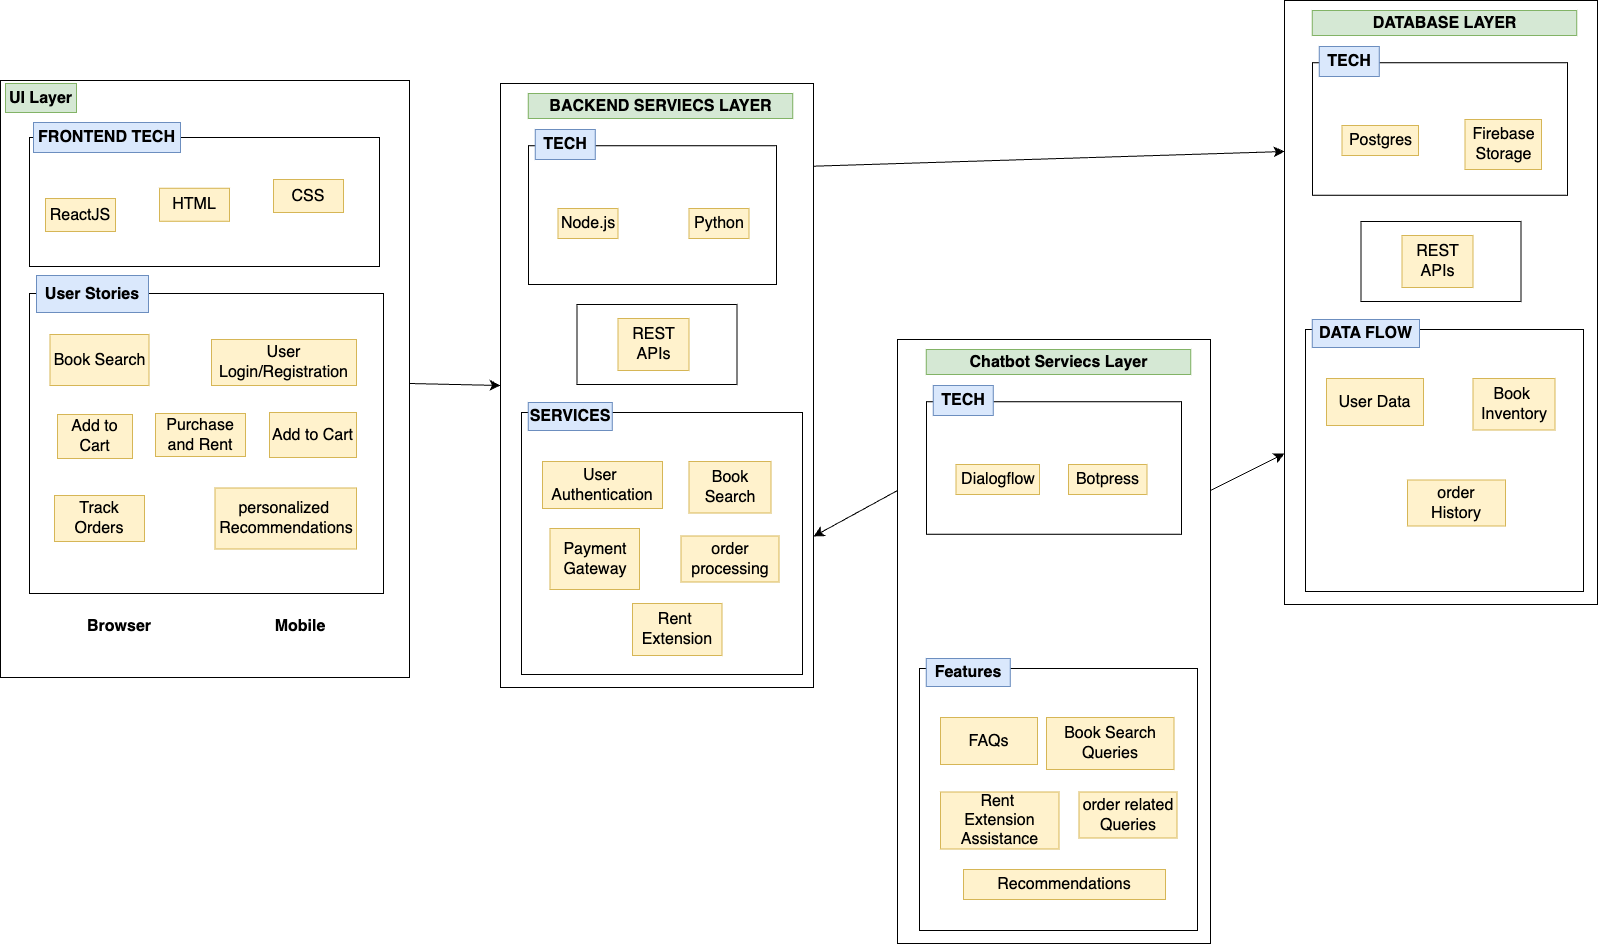

The diagram above was exported from draw.io. Its source (the exported page's mxGraphModel, read from the mxfile embedded in the PNG):
<mxGraphModel dx="2196" dy="2796" grid="0" gridSize="10" guides="1" tooltips="1" connect="1" arrows="1" fold="1" page="0" pageScale="1" pageWidth="850" pageHeight="1100" math="0" shadow="0">
  <root>
    <mxCell id="0" />
    <mxCell id="1" parent="0" />
    <mxCell id="ziYnFykHDo3RUlw-aayU-23" value="" style="edgeStyle=none;curved=1;rounded=0;orthogonalLoop=1;jettySize=auto;html=1;fontSize=12;startSize=8;endSize=8;entryX=0;entryY=0.5;entryDx=0;entryDy=0;" edge="1" parent="1" source="ziYnFykHDo3RUlw-aayU-1" target="ziYnFykHDo3RUlw-aayU-24">
      <mxGeometry relative="1" as="geometry">
        <mxPoint x="519" y="265" as="targetPoint" />
      </mxGeometry>
    </mxCell>
    <mxCell id="ziYnFykHDo3RUlw-aayU-1" value="" style="rounded=0;whiteSpace=wrap;html=1;" vertex="1" parent="1">
      <mxGeometry x="-69" y="-34" width="409" height="597" as="geometry" />
    </mxCell>
    <mxCell id="ziYnFykHDo3RUlw-aayU-2" value="" style="rounded=0;whiteSpace=wrap;html=1;" vertex="1" parent="1">
      <mxGeometry x="-40" y="23" width="350" height="129" as="geometry" />
    </mxCell>
    <mxCell id="ziYnFykHDo3RUlw-aayU-3" value="ReactJS" style="text;strokeColor=#d6b656;fillColor=#fff2cc;html=1;align=center;verticalAlign=middle;whiteSpace=wrap;rounded=0;fontSize=16;rotation=0;" vertex="1" parent="1">
      <mxGeometry x="-24" y="84" width="70" height="33" as="geometry" />
    </mxCell>
    <mxCell id="ziYnFykHDo3RUlw-aayU-4" value="HTML" style="text;strokeColor=#d6b656;fillColor=#fff2cc;html=1;align=center;verticalAlign=middle;whiteSpace=wrap;rounded=0;fontSize=16;" vertex="1" parent="1">
      <mxGeometry x="90" y="73.75" width="70" height="33" as="geometry" />
    </mxCell>
    <mxCell id="ziYnFykHDo3RUlw-aayU-5" value="CSS" style="text;strokeColor=#d6b656;fillColor=#fff2cc;html=1;align=center;verticalAlign=middle;whiteSpace=wrap;rounded=0;fontSize=16;" vertex="1" parent="1">
      <mxGeometry x="204" y="65" width="70" height="33" as="geometry" />
    </mxCell>
    <mxCell id="ziYnFykHDo3RUlw-aayU-6" value="FRONTEND TECH" style="text;strokeColor=#6c8ebf;fillColor=#dae8fc;html=1;align=center;verticalAlign=middle;whiteSpace=wrap;rounded=0;fontSize=16;fontStyle=1" vertex="1" parent="1">
      <mxGeometry x="-36" y="8" width="147" height="30" as="geometry" />
    </mxCell>
    <mxCell id="ziYnFykHDo3RUlw-aayU-7" value="UI Layer" style="text;strokeColor=#82b366;fillColor=#d5e8d4;html=1;align=center;verticalAlign=middle;whiteSpace=wrap;rounded=0;fontSize=16;fontStyle=1" vertex="1" parent="1">
      <mxGeometry x="-64" y="-31" width="71" height="29" as="geometry" />
    </mxCell>
    <mxCell id="ziYnFykHDo3RUlw-aayU-8" value="" style="rounded=0;whiteSpace=wrap;html=1;" vertex="1" parent="1">
      <mxGeometry x="-40" y="179" width="354" height="300" as="geometry" />
    </mxCell>
    <mxCell id="ziYnFykHDo3RUlw-aayU-9" value="Browser" style="text;strokeColor=none;fillColor=none;html=1;align=center;verticalAlign=middle;whiteSpace=wrap;rounded=0;fontSize=16;fontStyle=1" vertex="1" parent="1">
      <mxGeometry x="19.5" y="497" width="60" height="30" as="geometry" />
    </mxCell>
    <mxCell id="ziYnFykHDo3RUlw-aayU-10" value="Mobile" style="text;strokeColor=none;fillColor=none;html=1;align=center;verticalAlign=middle;whiteSpace=wrap;rounded=0;fontSize=16;fontStyle=1" vertex="1" parent="1">
      <mxGeometry x="201" y="497" width="60" height="30" as="geometry" />
    </mxCell>
    <mxCell id="ziYnFykHDo3RUlw-aayU-11" value="Book Search" style="text;strokeColor=#d6b656;fillColor=#fff2cc;html=1;align=center;verticalAlign=middle;whiteSpace=wrap;rounded=0;fontSize=16;" vertex="1" parent="1">
      <mxGeometry x="-19.5" y="220" width="99" height="51" as="geometry" />
    </mxCell>
    <mxCell id="ziYnFykHDo3RUlw-aayU-12" value="User Stories" style="text;strokeColor=#6c8ebf;fillColor=#dae8fc;html=1;align=center;verticalAlign=middle;whiteSpace=wrap;rounded=0;fontSize=16;fontStyle=1" vertex="1" parent="1">
      <mxGeometry x="-33" y="161" width="112" height="37" as="geometry" />
    </mxCell>
    <mxCell id="ziYnFykHDo3RUlw-aayU-13" value="User Login/Registration" style="text;strokeColor=#d6b656;fillColor=#fff2cc;html=1;align=center;verticalAlign=middle;whiteSpace=wrap;rounded=0;fontSize=16;" vertex="1" parent="1">
      <mxGeometry x="142" y="225" width="145" height="46" as="geometry" />
    </mxCell>
    <mxCell id="ziYnFykHDo3RUlw-aayU-16" value="Add to Cart" style="text;strokeColor=#d6b656;fillColor=#fff2cc;html=1;align=center;verticalAlign=middle;whiteSpace=wrap;rounded=0;fontSize=16;" vertex="1" parent="1">
      <mxGeometry x="-12" y="300" width="75" height="44" as="geometry" />
    </mxCell>
    <mxCell id="ziYnFykHDo3RUlw-aayU-17" value="Purchase and Rent" style="text;strokeColor=#d6b656;fillColor=#fff2cc;html=1;align=center;verticalAlign=middle;whiteSpace=wrap;rounded=0;fontSize=16;" vertex="1" parent="1">
      <mxGeometry x="86" y="299" width="90" height="43" as="geometry" />
    </mxCell>
    <mxCell id="ziYnFykHDo3RUlw-aayU-18" value="Add to Cart" style="text;strokeColor=#d6b656;fillColor=#fff2cc;html=1;align=center;verticalAlign=middle;whiteSpace=wrap;rounded=0;fontSize=16;" vertex="1" parent="1">
      <mxGeometry x="200" y="298" width="87" height="45" as="geometry" />
    </mxCell>
    <mxCell id="ziYnFykHDo3RUlw-aayU-19" value="Track Orders" style="text;strokeColor=#d6b656;fillColor=#fff2cc;html=1;align=center;verticalAlign=middle;whiteSpace=wrap;rounded=0;fontSize=16;" vertex="1" parent="1">
      <mxGeometry x="-15" y="381" width="90" height="46" as="geometry" />
    </mxCell>
    <mxCell id="ziYnFykHDo3RUlw-aayU-20" value="personalized&amp;nbsp;&lt;div&gt;Recommendations&lt;/div&gt;" style="text;strokeColor=#d6b656;fillColor=#fff2cc;html=1;align=center;verticalAlign=middle;whiteSpace=wrap;rounded=0;fontSize=16;" vertex="1" parent="1">
      <mxGeometry x="145.5" y="373.5" width="141.5" height="61" as="geometry" />
    </mxCell>
    <mxCell id="ziYnFykHDo3RUlw-aayU-57" style="edgeStyle=none;curved=1;rounded=0;orthogonalLoop=1;jettySize=auto;html=1;exitX=0.995;exitY=0.137;exitDx=0;exitDy=0;entryX=0;entryY=0.25;entryDx=0;entryDy=0;fontSize=12;startSize=8;endSize=8;exitPerimeter=0;" edge="1" parent="1" source="ziYnFykHDo3RUlw-aayU-24" target="ziYnFykHDo3RUlw-aayU-42">
      <mxGeometry relative="1" as="geometry" />
    </mxCell>
    <mxCell id="ziYnFykHDo3RUlw-aayU-24" value="" style="rounded=0;whiteSpace=wrap;html=1;" vertex="1" parent="1">
      <mxGeometry x="431" y="-31" width="313" height="604" as="geometry" />
    </mxCell>
    <mxCell id="ziYnFykHDo3RUlw-aayU-25" value="" style="rounded=0;whiteSpace=wrap;html=1;" vertex="1" parent="1">
      <mxGeometry x="459" y="31.25" width="248" height="138.75" as="geometry" />
    </mxCell>
    <mxCell id="ziYnFykHDo3RUlw-aayU-26" value="" style="rounded=0;whiteSpace=wrap;html=1;" vertex="1" parent="1">
      <mxGeometry x="507.5" y="190" width="160" height="80" as="geometry" />
    </mxCell>
    <mxCell id="ziYnFykHDo3RUlw-aayU-28" value="" style="rounded=0;whiteSpace=wrap;html=1;" vertex="1" parent="1">
      <mxGeometry x="452" y="298" width="281" height="262" as="geometry" />
    </mxCell>
    <mxCell id="ziYnFykHDo3RUlw-aayU-29" value="BACKEND SERVIECS LAYER" style="text;strokeColor=#82b366;fillColor=#d5e8d4;html=1;align=center;verticalAlign=middle;whiteSpace=wrap;rounded=0;fontSize=16;fontStyle=1" vertex="1" parent="1">
      <mxGeometry x="458.75" y="-21" width="264.5" height="25" as="geometry" />
    </mxCell>
    <mxCell id="ziYnFykHDo3RUlw-aayU-30" value="TECH" style="text;strokeColor=#6c8ebf;fillColor=#dae8fc;html=1;align=center;verticalAlign=middle;whiteSpace=wrap;rounded=0;fontSize=16;fontStyle=1" vertex="1" parent="1">
      <mxGeometry x="465.75" y="15" width="60" height="30" as="geometry" />
    </mxCell>
    <mxCell id="ziYnFykHDo3RUlw-aayU-31" value="Node.js" style="text;strokeColor=#d6b656;fillColor=#fff2cc;html=1;align=center;verticalAlign=middle;whiteSpace=wrap;rounded=0;fontSize=16;" vertex="1" parent="1">
      <mxGeometry x="488.5" y="94" width="60" height="30" as="geometry" />
    </mxCell>
    <mxCell id="ziYnFykHDo3RUlw-aayU-32" value="Python" style="text;strokeColor=#d6b656;fillColor=#fff2cc;html=1;align=center;verticalAlign=middle;whiteSpace=wrap;rounded=0;fontSize=16;" vertex="1" parent="1">
      <mxGeometry x="619.5" y="94" width="60" height="30" as="geometry" />
    </mxCell>
    <mxCell id="ziYnFykHDo3RUlw-aayU-33" value="REST APIs" style="text;strokeColor=#d6b656;fillColor=#fff2cc;html=1;align=center;verticalAlign=middle;whiteSpace=wrap;rounded=0;fontSize=16;" vertex="1" parent="1">
      <mxGeometry x="548.5" y="204" width="71" height="52" as="geometry" />
    </mxCell>
    <mxCell id="ziYnFykHDo3RUlw-aayU-34" value="SERVICES" style="text;strokeColor=#6c8ebf;fillColor=#dae8fc;html=1;align=center;verticalAlign=middle;whiteSpace=wrap;rounded=0;fontSize=16;fontStyle=1" vertex="1" parent="1">
      <mxGeometry x="458.75" y="288" width="84" height="28" as="geometry" />
    </mxCell>
    <mxCell id="ziYnFykHDo3RUlw-aayU-35" value="User&amp;nbsp;&lt;div&gt;Authentication&lt;/div&gt;" style="text;strokeColor=#d6b656;fillColor=#fff2cc;html=1;align=center;verticalAlign=middle;whiteSpace=wrap;rounded=0;fontSize=16;" vertex="1" parent="1">
      <mxGeometry x="473" y="347" width="120" height="47" as="geometry" />
    </mxCell>
    <mxCell id="ziYnFykHDo3RUlw-aayU-36" value="Book Search" style="text;strokeColor=#d6b656;fillColor=#fff2cc;html=1;align=center;verticalAlign=middle;whiteSpace=wrap;rounded=0;fontSize=16;" vertex="1" parent="1">
      <mxGeometry x="619.5" y="347" width="82" height="51.5" as="geometry" />
    </mxCell>
    <mxCell id="ziYnFykHDo3RUlw-aayU-37" value="Payment&lt;div&gt;Gateway&lt;/div&gt;" style="text;strokeColor=#d6b656;fillColor=#fff2cc;html=1;align=center;verticalAlign=middle;whiteSpace=wrap;rounded=0;fontSize=16;" vertex="1" parent="1">
      <mxGeometry x="480.5" y="414" width="89.5" height="61" as="geometry" />
    </mxCell>
    <mxCell id="ziYnFykHDo3RUlw-aayU-38" value="order processing" style="text;strokeColor=#d6b656;fillColor=#fff2cc;html=1;align=center;verticalAlign=middle;whiteSpace=wrap;rounded=0;fontSize=16;" vertex="1" parent="1">
      <mxGeometry x="611.5" y="421.5" width="98" height="46" as="geometry" />
    </mxCell>
    <mxCell id="ziYnFykHDo3RUlw-aayU-39" value="Rent&amp;nbsp;&lt;div&gt;Extension&lt;/div&gt;" style="text;strokeColor=#d6b656;fillColor=#fff2cc;html=1;align=center;verticalAlign=middle;whiteSpace=wrap;rounded=0;fontSize=16;" vertex="1" parent="1">
      <mxGeometry x="563" y="489" width="89.5" height="52" as="geometry" />
    </mxCell>
    <mxCell id="ziYnFykHDo3RUlw-aayU-42" value="" style="rounded=0;whiteSpace=wrap;html=1;" vertex="1" parent="1">
      <mxGeometry x="1215" y="-114" width="313" height="604" as="geometry" />
    </mxCell>
    <mxCell id="ziYnFykHDo3RUlw-aayU-43" value="" style="rounded=0;whiteSpace=wrap;html=1;" vertex="1" parent="1">
      <mxGeometry x="1243" y="-51.75" width="255" height="132.5" as="geometry" />
    </mxCell>
    <mxCell id="ziYnFykHDo3RUlw-aayU-44" value="" style="rounded=0;whiteSpace=wrap;html=1;" vertex="1" parent="1">
      <mxGeometry x="1291.5" y="107" width="160" height="80" as="geometry" />
    </mxCell>
    <mxCell id="ziYnFykHDo3RUlw-aayU-45" value="" style="rounded=0;whiteSpace=wrap;html=1;" vertex="1" parent="1">
      <mxGeometry x="1236" y="215" width="278" height="262" as="geometry" />
    </mxCell>
    <mxCell id="ziYnFykHDo3RUlw-aayU-46" value="DATABASE LAYER" style="text;strokeColor=#82b366;fillColor=#d5e8d4;html=1;align=center;verticalAlign=middle;whiteSpace=wrap;rounded=0;fontSize=16;fontStyle=1" vertex="1" parent="1">
      <mxGeometry x="1242.75" y="-104" width="264.5" height="25" as="geometry" />
    </mxCell>
    <mxCell id="ziYnFykHDo3RUlw-aayU-47" value="TECH" style="text;strokeColor=#6c8ebf;fillColor=#dae8fc;html=1;align=center;verticalAlign=middle;whiteSpace=wrap;rounded=0;fontSize=16;fontStyle=1" vertex="1" parent="1">
      <mxGeometry x="1249.75" y="-68" width="60" height="30" as="geometry" />
    </mxCell>
    <mxCell id="ziYnFykHDo3RUlw-aayU-48" value="Postgres" style="text;strokeColor=#d6b656;fillColor=#fff2cc;html=1;align=center;verticalAlign=middle;whiteSpace=wrap;rounded=0;fontSize=16;" vertex="1" parent="1">
      <mxGeometry x="1272.5" y="11" width="76.5" height="30" as="geometry" />
    </mxCell>
    <mxCell id="ziYnFykHDo3RUlw-aayU-49" value="Firebase&lt;br&gt;Storage" style="text;strokeColor=#d6b656;fillColor=#fff2cc;html=1;align=center;verticalAlign=middle;whiteSpace=wrap;rounded=0;fontSize=16;" vertex="1" parent="1">
      <mxGeometry x="1395.5" y="5" width="76.5" height="50" as="geometry" />
    </mxCell>
    <mxCell id="ziYnFykHDo3RUlw-aayU-50" value="REST APIs" style="text;strokeColor=#d6b656;fillColor=#fff2cc;html=1;align=center;verticalAlign=middle;whiteSpace=wrap;rounded=0;fontSize=16;" vertex="1" parent="1">
      <mxGeometry x="1332.5" y="121" width="71" height="52" as="geometry" />
    </mxCell>
    <mxCell id="ziYnFykHDo3RUlw-aayU-51" value="DATA FLOW" style="text;strokeColor=#6c8ebf;fillColor=#dae8fc;html=1;align=center;verticalAlign=middle;whiteSpace=wrap;rounded=0;fontSize=16;fontStyle=1" vertex="1" parent="1">
      <mxGeometry x="1242.75" y="205" width="107.25" height="28" as="geometry" />
    </mxCell>
    <mxCell id="ziYnFykHDo3RUlw-aayU-52" value="User Data" style="text;strokeColor=#d6b656;fillColor=#fff2cc;html=1;align=center;verticalAlign=middle;whiteSpace=wrap;rounded=0;fontSize=16;" vertex="1" parent="1">
      <mxGeometry x="1257" y="264" width="97" height="47" as="geometry" />
    </mxCell>
    <mxCell id="ziYnFykHDo3RUlw-aayU-53" value="Book&amp;nbsp;&lt;div&gt;Inventory&lt;/div&gt;" style="text;strokeColor=#d6b656;fillColor=#fff2cc;html=1;align=center;verticalAlign=middle;whiteSpace=wrap;rounded=0;fontSize=16;" vertex="1" parent="1">
      <mxGeometry x="1403.5" y="264" width="82" height="51.5" as="geometry" />
    </mxCell>
    <mxCell id="ziYnFykHDo3RUlw-aayU-55" value="order&lt;div&gt;History&lt;/div&gt;" style="text;strokeColor=#d6b656;fillColor=#fff2cc;html=1;align=center;verticalAlign=middle;whiteSpace=wrap;rounded=0;fontSize=16;" vertex="1" parent="1">
      <mxGeometry x="1338" y="365.5" width="98" height="46" as="geometry" />
    </mxCell>
    <mxCell id="ziYnFykHDo3RUlw-aayU-77" style="edgeStyle=none;curved=1;rounded=0;orthogonalLoop=1;jettySize=auto;html=1;exitX=1;exitY=0.25;exitDx=0;exitDy=0;entryX=0;entryY=0.75;entryDx=0;entryDy=0;fontSize=12;startSize=8;endSize=8;" edge="1" parent="1" source="ziYnFykHDo3RUlw-aayU-60" target="ziYnFykHDo3RUlw-aayU-42">
      <mxGeometry relative="1" as="geometry" />
    </mxCell>
    <mxCell id="ziYnFykHDo3RUlw-aayU-78" style="edgeStyle=none;curved=1;rounded=0;orthogonalLoop=1;jettySize=auto;html=1;exitX=0;exitY=0.25;exitDx=0;exitDy=0;entryX=1;entryY=0.75;entryDx=0;entryDy=0;fontSize=12;startSize=8;endSize=8;" edge="1" parent="1" source="ziYnFykHDo3RUlw-aayU-60" target="ziYnFykHDo3RUlw-aayU-24">
      <mxGeometry relative="1" as="geometry" />
    </mxCell>
    <mxCell id="ziYnFykHDo3RUlw-aayU-60" value="" style="rounded=0;whiteSpace=wrap;html=1;" vertex="1" parent="1">
      <mxGeometry x="828" y="225" width="313" height="604" as="geometry" />
    </mxCell>
    <mxCell id="ziYnFykHDo3RUlw-aayU-61" value="" style="rounded=0;whiteSpace=wrap;html=1;" vertex="1" parent="1">
      <mxGeometry x="857" y="287.25" width="255" height="132.5" as="geometry" />
    </mxCell>
    <mxCell id="ziYnFykHDo3RUlw-aayU-63" value="" style="rounded=0;whiteSpace=wrap;html=1;" vertex="1" parent="1">
      <mxGeometry x="850" y="554" width="278" height="262" as="geometry" />
    </mxCell>
    <mxCell id="ziYnFykHDo3RUlw-aayU-64" value="Chatbot Serviecs Layer" style="text;strokeColor=#82b366;fillColor=#d5e8d4;html=1;align=center;verticalAlign=middle;whiteSpace=wrap;rounded=0;fontSize=16;fontStyle=1" vertex="1" parent="1">
      <mxGeometry x="856.75" y="235" width="264.5" height="25" as="geometry" />
    </mxCell>
    <mxCell id="ziYnFykHDo3RUlw-aayU-65" value="TECH" style="text;strokeColor=#6c8ebf;fillColor=#dae8fc;html=1;align=center;verticalAlign=middle;whiteSpace=wrap;rounded=0;fontSize=16;fontStyle=1" vertex="1" parent="1">
      <mxGeometry x="863.75" y="271" width="60" height="30" as="geometry" />
    </mxCell>
    <mxCell id="ziYnFykHDo3RUlw-aayU-66" value="Dialogflow" style="text;strokeColor=#d6b656;fillColor=#fff2cc;html=1;align=center;verticalAlign=middle;whiteSpace=wrap;rounded=0;fontSize=16;" vertex="1" parent="1">
      <mxGeometry x="886.5" y="350" width="83.5" height="30" as="geometry" />
    </mxCell>
    <mxCell id="ziYnFykHDo3RUlw-aayU-67" value="Botpress" style="text;strokeColor=#d6b656;fillColor=#fff2cc;html=1;align=center;verticalAlign=middle;whiteSpace=wrap;rounded=0;fontSize=16;" vertex="1" parent="1">
      <mxGeometry x="999" y="350" width="78.5" height="30" as="geometry" />
    </mxCell>
    <mxCell id="ziYnFykHDo3RUlw-aayU-69" value="Features" style="text;strokeColor=#6c8ebf;fillColor=#dae8fc;html=1;align=center;verticalAlign=middle;whiteSpace=wrap;rounded=0;fontSize=16;fontStyle=1" vertex="1" parent="1">
      <mxGeometry x="856.75" y="544" width="84" height="28" as="geometry" />
    </mxCell>
    <mxCell id="ziYnFykHDo3RUlw-aayU-70" value="FAQs" style="text;strokeColor=#d6b656;fillColor=#fff2cc;html=1;align=center;verticalAlign=middle;whiteSpace=wrap;rounded=0;fontSize=16;" vertex="1" parent="1">
      <mxGeometry x="871" y="603" width="97" height="47" as="geometry" />
    </mxCell>
    <mxCell id="ziYnFykHDo3RUlw-aayU-71" value="Book Search&lt;div&gt;Queries&lt;/div&gt;" style="text;strokeColor=#d6b656;fillColor=#fff2cc;html=1;align=center;verticalAlign=middle;whiteSpace=wrap;rounded=0;fontSize=16;" vertex="1" parent="1">
      <mxGeometry x="977" y="603" width="127.5" height="52" as="geometry" />
    </mxCell>
    <mxCell id="ziYnFykHDo3RUlw-aayU-73" value="order related&lt;div&gt;Queries&lt;/div&gt;" style="text;strokeColor=#d6b656;fillColor=#fff2cc;html=1;align=center;verticalAlign=middle;whiteSpace=wrap;rounded=0;fontSize=16;" vertex="1" parent="1">
      <mxGeometry x="1009.5" y="677.5" width="98" height="46" as="geometry" />
    </mxCell>
    <mxCell id="ziYnFykHDo3RUlw-aayU-74" value="Rent&amp;nbsp;&lt;div&gt;Extension&lt;/div&gt;&lt;div&gt;Assistance&lt;/div&gt;" style="text;strokeColor=#d6b656;fillColor=#fff2cc;html=1;align=center;verticalAlign=middle;whiteSpace=wrap;rounded=0;fontSize=16;" vertex="1" parent="1">
      <mxGeometry x="871" y="677.5" width="118.5" height="57" as="geometry" />
    </mxCell>
    <mxCell id="ziYnFykHDo3RUlw-aayU-75" value="Recommendations" style="text;strokeColor=#d6b656;fillColor=#fff2cc;html=1;align=center;verticalAlign=middle;whiteSpace=wrap;rounded=0;fontSize=16;" vertex="1" parent="1">
      <mxGeometry x="894" y="755" width="202" height="30" as="geometry" />
    </mxCell>
  </root>
</mxGraphModel>